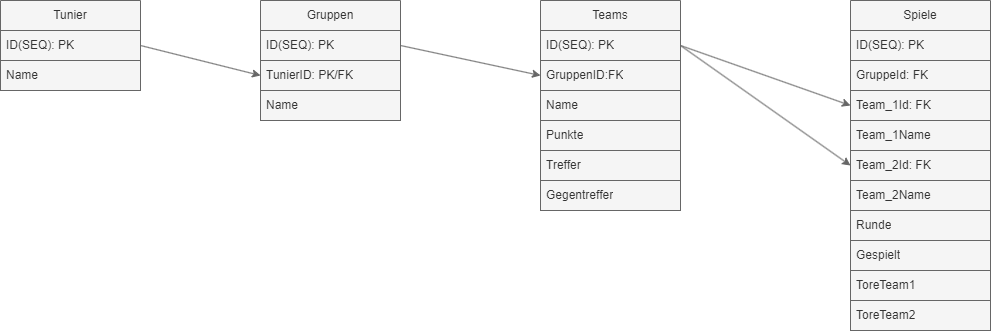

The diagram above was exported from draw.io. Its source (the exported page's mxGraphModel, read from the mxfile embedded in the PNG):
<mxGraphModel dx="688" dy="692" grid="1" gridSize="10" guides="1" tooltips="1" connect="1" arrows="1" fold="1" page="1" pageScale="1" pageWidth="850" pageHeight="1100" math="0" shadow="0">
  <root>
    <mxCell id="0" />
    <mxCell id="1" parent="0" />
    <mxCell id="2" value="Tunier" style="swimlane;fontStyle=0;childLayout=stackLayout;horizontal=1;startSize=30;horizontalStack=0;resizeParent=1;resizeParentMax=0;resizeLast=0;collapsible=1;marginBottom=0;whiteSpace=wrap;html=1;fillColor=#f5f5f5;fontColor=#333333;strokeColor=#666666;" parent="1" vertex="1">
      <mxGeometry x="10" y="80" width="140" height="90" as="geometry" />
    </mxCell>
    <mxCell id="3" value="ID(SEQ): PK" style="text;strokeColor=#666666;fillColor=#f5f5f5;align=left;verticalAlign=middle;spacingLeft=4;spacingRight=4;overflow=hidden;points=[[0,0.5],[1,0.5]];portConstraint=eastwest;rotatable=0;whiteSpace=wrap;html=1;fontColor=#333333;" parent="2" vertex="1">
      <mxGeometry y="30" width="140" height="30" as="geometry" />
    </mxCell>
    <mxCell id="4" value="Name" style="text;strokeColor=#666666;fillColor=#f5f5f5;align=left;verticalAlign=middle;spacingLeft=4;spacingRight=4;overflow=hidden;points=[[0,0.5],[1,0.5]];portConstraint=eastwest;rotatable=0;whiteSpace=wrap;html=1;fontColor=#333333;" parent="2" vertex="1">
      <mxGeometry y="60" width="140" height="30" as="geometry" />
    </mxCell>
    <mxCell id="6" value="Gruppen" style="swimlane;fontStyle=0;childLayout=stackLayout;horizontal=1;startSize=30;horizontalStack=0;resizeParent=1;resizeParentMax=0;resizeLast=0;collapsible=1;marginBottom=0;whiteSpace=wrap;html=1;fillColor=#f5f5f5;fontColor=#333333;strokeColor=#666666;" parent="1" vertex="1">
      <mxGeometry x="270" y="80" width="140" height="120" as="geometry" />
    </mxCell>
    <mxCell id="7" value="ID(SEQ): PK" style="text;strokeColor=#666666;fillColor=#f5f5f5;align=left;verticalAlign=middle;spacingLeft=4;spacingRight=4;overflow=hidden;points=[[0,0.5],[1,0.5]];portConstraint=eastwest;rotatable=0;whiteSpace=wrap;html=1;fontColor=#333333;" parent="6" vertex="1">
      <mxGeometry y="30" width="140" height="30" as="geometry" />
    </mxCell>
    <mxCell id="21" value="TunierID: PK/FK" style="text;strokeColor=#666666;fillColor=#f5f5f5;align=left;verticalAlign=middle;spacingLeft=4;spacingRight=4;overflow=hidden;points=[[0,0.5],[1,0.5]];portConstraint=eastwest;rotatable=0;whiteSpace=wrap;html=1;fontColor=#333333;" parent="6" vertex="1">
      <mxGeometry y="60" width="140" height="30" as="geometry" />
    </mxCell>
    <mxCell id="8" value="Name" style="text;strokeColor=#666666;fillColor=#f5f5f5;align=left;verticalAlign=middle;spacingLeft=4;spacingRight=4;overflow=hidden;points=[[0,0.5],[1,0.5]];portConstraint=eastwest;rotatable=0;whiteSpace=wrap;html=1;fontColor=#333333;" parent="6" vertex="1">
      <mxGeometry y="90" width="140" height="30" as="geometry" />
    </mxCell>
    <mxCell id="15" value="Teams" style="swimlane;fontStyle=0;childLayout=stackLayout;horizontal=1;startSize=30;horizontalStack=0;resizeParent=1;resizeParentMax=0;resizeLast=0;collapsible=1;marginBottom=0;whiteSpace=wrap;html=1;fillColor=#f5f5f5;fontColor=#333333;strokeColor=#666666;" parent="1" vertex="1">
      <mxGeometry x="550" y="80" width="140" height="210" as="geometry" />
    </mxCell>
    <mxCell id="20" value="ID(SEQ): PK" style="text;strokeColor=#666666;fillColor=#f5f5f5;align=left;verticalAlign=middle;spacingLeft=4;spacingRight=4;overflow=hidden;points=[[0,0.5],[1,0.5]];portConstraint=eastwest;rotatable=0;whiteSpace=wrap;html=1;fontColor=#333333;" parent="15" vertex="1">
      <mxGeometry y="30" width="140" height="30" as="geometry" />
    </mxCell>
    <mxCell id="22" value="GruppenID:FK" style="text;strokeColor=#666666;fillColor=#f5f5f5;align=left;verticalAlign=middle;spacingLeft=4;spacingRight=4;overflow=hidden;points=[[0,0.5],[1,0.5]];portConstraint=eastwest;rotatable=0;whiteSpace=wrap;html=1;fontColor=#333333;" parent="15" vertex="1">
      <mxGeometry y="60" width="140" height="30" as="geometry" />
    </mxCell>
    <mxCell id="16" value="Name" style="text;strokeColor=#666666;fillColor=#f5f5f5;align=left;verticalAlign=middle;spacingLeft=4;spacingRight=4;overflow=hidden;points=[[0,0.5],[1,0.5]];portConstraint=eastwest;rotatable=0;whiteSpace=wrap;html=1;fontColor=#333333;" parent="15" vertex="1">
      <mxGeometry y="90" width="140" height="30" as="geometry" />
    </mxCell>
    <mxCell id="17" value="Punkte" style="text;strokeColor=#666666;fillColor=#f5f5f5;align=left;verticalAlign=middle;spacingLeft=4;spacingRight=4;overflow=hidden;points=[[0,0.5],[1,0.5]];portConstraint=eastwest;rotatable=0;whiteSpace=wrap;html=1;fontColor=#333333;" parent="15" vertex="1">
      <mxGeometry y="120" width="140" height="30" as="geometry" />
    </mxCell>
    <mxCell id="19" value="Treffer" style="text;strokeColor=#666666;fillColor=#f5f5f5;align=left;verticalAlign=middle;spacingLeft=4;spacingRight=4;overflow=hidden;points=[[0,0.5],[1,0.5]];portConstraint=eastwest;rotatable=0;whiteSpace=wrap;html=1;fontColor=#333333;" parent="15" vertex="1">
      <mxGeometry y="150" width="140" height="30" as="geometry" />
    </mxCell>
    <mxCell id="18" value="Gegentreffer" style="text;strokeColor=#666666;fillColor=#f5f5f5;align=left;verticalAlign=middle;spacingLeft=4;spacingRight=4;overflow=hidden;points=[[0,0.5],[1,0.5]];portConstraint=eastwest;rotatable=0;whiteSpace=wrap;html=1;fontColor=#333333;" parent="15" vertex="1">
      <mxGeometry y="180" width="140" height="30" as="geometry" />
    </mxCell>
    <mxCell id="24" value="Spiele" style="swimlane;fontStyle=0;childLayout=stackLayout;horizontal=1;startSize=30;horizontalStack=0;resizeParent=1;resizeParentMax=0;resizeLast=0;collapsible=1;marginBottom=0;whiteSpace=wrap;html=1;fillColor=#f5f5f5;fontColor=#333333;strokeColor=#666666;" parent="1" vertex="1">
      <mxGeometry x="860" y="80" width="140" height="330" as="geometry" />
    </mxCell>
    <mxCell id="25" value="ID(SEQ): PK" style="text;strokeColor=#666666;fillColor=#f5f5f5;align=left;verticalAlign=middle;spacingLeft=4;spacingRight=4;overflow=hidden;points=[[0,0.5],[1,0.5]];portConstraint=eastwest;rotatable=0;whiteSpace=wrap;html=1;fontColor=#333333;" parent="24" vertex="1">
      <mxGeometry y="30" width="140" height="30" as="geometry" />
    </mxCell>
    <mxCell id="48" value="GruppeId: FK" style="text;strokeColor=#666666;fillColor=#f5f5f5;align=left;verticalAlign=middle;spacingLeft=4;spacingRight=4;overflow=hidden;points=[[0,0.5],[1,0.5]];portConstraint=eastwest;rotatable=0;whiteSpace=wrap;html=1;fontColor=#333333;" vertex="1" parent="24">
      <mxGeometry y="60" width="140" height="30" as="geometry" />
    </mxCell>
    <mxCell id="26" value="Team_1Id: FK" style="text;strokeColor=#666666;fillColor=#f5f5f5;align=left;verticalAlign=middle;spacingLeft=4;spacingRight=4;overflow=hidden;points=[[0,0.5],[1,0.5]];portConstraint=eastwest;rotatable=0;whiteSpace=wrap;html=1;fontColor=#333333;" parent="24" vertex="1">
      <mxGeometry y="90" width="140" height="30" as="geometry" />
    </mxCell>
    <mxCell id="46" value="Team_1Name" style="text;strokeColor=#666666;fillColor=#f5f5f5;align=left;verticalAlign=middle;spacingLeft=4;spacingRight=4;overflow=hidden;points=[[0,0.5],[1,0.5]];portConstraint=eastwest;rotatable=0;whiteSpace=wrap;html=1;fontColor=#333333;" vertex="1" parent="24">
      <mxGeometry y="120" width="140" height="30" as="geometry" />
    </mxCell>
    <mxCell id="27" value="Team_2Id: FK" style="text;strokeColor=#666666;fillColor=#f5f5f5;align=left;verticalAlign=middle;spacingLeft=4;spacingRight=4;overflow=hidden;points=[[0,0.5],[1,0.5]];portConstraint=eastwest;rotatable=0;whiteSpace=wrap;html=1;fontColor=#333333;" parent="24" vertex="1">
      <mxGeometry y="150" width="140" height="30" as="geometry" />
    </mxCell>
    <mxCell id="47" value="Team_2Name" style="text;strokeColor=#666666;fillColor=#f5f5f5;align=left;verticalAlign=middle;spacingLeft=4;spacingRight=4;overflow=hidden;points=[[0,0.5],[1,0.5]];portConstraint=eastwest;rotatable=0;whiteSpace=wrap;html=1;fontColor=#333333;" vertex="1" parent="24">
      <mxGeometry y="180" width="140" height="30" as="geometry" />
    </mxCell>
    <mxCell id="28" value="Runde" style="text;strokeColor=#666666;fillColor=#f5f5f5;align=left;verticalAlign=middle;spacingLeft=4;spacingRight=4;overflow=hidden;points=[[0,0.5],[1,0.5]];portConstraint=eastwest;rotatable=0;whiteSpace=wrap;html=1;fontColor=#333333;" parent="24" vertex="1">
      <mxGeometry y="210" width="140" height="30" as="geometry" />
    </mxCell>
    <mxCell id="29" value="Gespielt" style="text;strokeColor=#666666;fillColor=#f5f5f5;align=left;verticalAlign=middle;spacingLeft=4;spacingRight=4;overflow=hidden;points=[[0,0.5],[1,0.5]];portConstraint=eastwest;rotatable=0;whiteSpace=wrap;html=1;fontColor=#333333;" parent="24" vertex="1">
      <mxGeometry y="240" width="140" height="30" as="geometry" />
    </mxCell>
    <mxCell id="31" value="ToreTeam1" style="text;strokeColor=#666666;fillColor=#f5f5f5;align=left;verticalAlign=middle;spacingLeft=4;spacingRight=4;overflow=hidden;points=[[0,0.5],[1,0.5]];portConstraint=eastwest;rotatable=0;whiteSpace=wrap;html=1;fontColor=#333333;" parent="24" vertex="1">
      <mxGeometry y="270" width="140" height="30" as="geometry" />
    </mxCell>
    <mxCell id="30" value="ToreTeam2" style="text;strokeColor=#666666;fillColor=#f5f5f5;align=left;verticalAlign=middle;spacingLeft=4;spacingRight=4;overflow=hidden;points=[[0,0.5],[1,0.5]];portConstraint=eastwest;rotatable=0;whiteSpace=wrap;html=1;fontColor=#333333;" parent="24" vertex="1">
      <mxGeometry y="300" width="140" height="30" as="geometry" />
    </mxCell>
    <mxCell id="41" style="edgeStyle=none;html=1;exitX=1;exitY=0.5;exitDx=0;exitDy=0;entryX=0;entryY=0.5;entryDx=0;entryDy=0;fillColor=#f5f5f5;strokeColor=#666666;" parent="1" source="3" target="21" edge="1">
      <mxGeometry relative="1" as="geometry" />
    </mxCell>
    <mxCell id="42" style="edgeStyle=none;html=1;exitX=1;exitY=0.5;exitDx=0;exitDy=0;entryX=0;entryY=0.5;entryDx=0;entryDy=0;fillColor=#f5f5f5;strokeColor=#666666;" parent="1" source="7" target="22" edge="1">
      <mxGeometry relative="1" as="geometry" />
    </mxCell>
    <mxCell id="44" style="edgeStyle=none;html=1;exitX=1;exitY=0.5;exitDx=0;exitDy=0;entryX=0;entryY=0.5;entryDx=0;entryDy=0;fillColor=#f5f5f5;strokeColor=#666666;" parent="1" source="20" target="26" edge="1">
      <mxGeometry relative="1" as="geometry" />
    </mxCell>
    <mxCell id="45" style="edgeStyle=none;html=1;exitX=1;exitY=0.5;exitDx=0;exitDy=0;entryX=0;entryY=0.5;entryDx=0;entryDy=0;fillColor=#f5f5f5;strokeColor=#666666;" parent="1" source="20" target="27" edge="1">
      <mxGeometry relative="1" as="geometry" />
    </mxCell>
  </root>
</mxGraphModel>